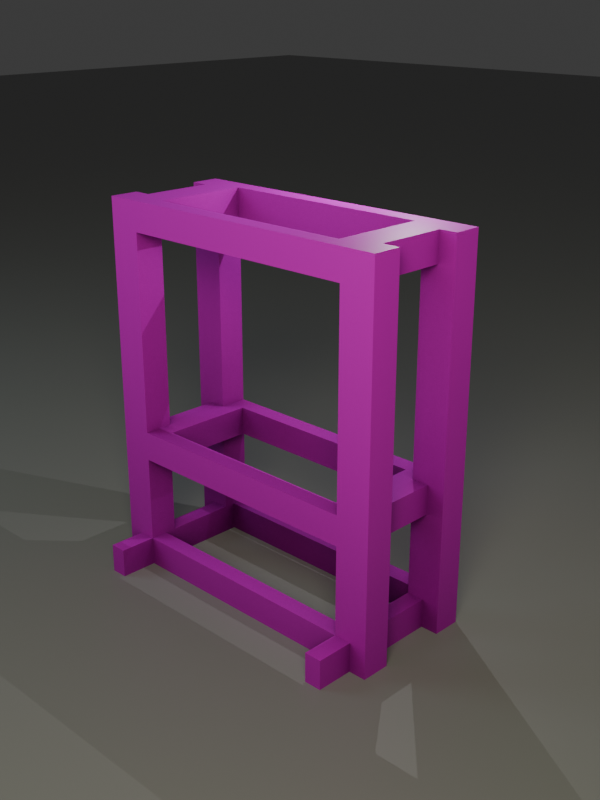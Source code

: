 # Source: material.blend  (saved by Blender 4.3.34; exported with 4.5.12 LTS)
import bpy
from mathutils import Matrix  # noqa: F401  (used for matrix-valued properties, if any)

bpy.ops.wm.read_factory_settings(use_empty=True)
scene = bpy.context.scene
scene.name = 'Scene'

# ---- collections
col_collection = bpy.data.collections.new('Collection'); scene.collection.children.link(col_collection)

# ---- images (referenced by path relative to the original .blend; pixels are not part of the script)
import os
ASSET_DIR = os.environ.get("B2B_ASSET_DIR", "")  # directory of the original .blend (textures are referenced by path, not embedded)
HERE = os.path.dirname(os.path.abspath(__file__))  # packed textures are extracted next to this script under _unpacked/

def load_image(name, relpath, width, height, colorspace="sRGB"):
    """Load a texture the original file referenced (path relative to the .blend, or extracted next to this script)."""
    p = next((c for c in (os.path.join(HERE, relpath), os.path.join(ASSET_DIR, relpath)) if relpath and os.path.exists(c)), "")
    if p:
        img = bpy.data.images.load(p, check_existing=True)
        img.name = name
    else:  # same state as the original file: an image datablock whose file is absent (Cycles renders it pink)
        img = bpy.data.images.new(name, width, height)
        img.source = "FILE"
        img.filepath = "//" + (relpath or name)
    img.colorspace_settings.name = colorspace
    return img
img_wood1_jpg = load_image('wood1.jpg', 'wood1.jpg', 1024, 1024, 'sRGB')

# ---- materials (node trees are filled in below, after node groups)
mat_wood = bpy.data.materials.new('wood')
mat_floor = bpy.data.materials.new('floor')

# ---- material node trees
mat_wood.use_nodes = True; mat_wood.node_tree.nodes.clear()
_N = mat_wood.node_tree.nodes; _L = mat_wood.node_tree.links
n0 = _N.new('ShaderNodeBsdfPrincipled'); n0.name = 'Principled BSDF'; n0.location = (-157, 147)
n1 = _N.new('ShaderNodeOutputMaterial'); n1.name = 'Material Output'; n1.location = (736, 374)
n2 = _N.new('ShaderNodeTexImage'); n2.name = 'Image Texture'; n2.location = (-493, 240)
n2.image = img_wood1_jpg
n3 = _N.new('ShaderNodeAmbientOcclusion'); n3.name = 'Ambient Occlusion'; n3.location = (-82, 474)
n4 = _N.new('ShaderNodeValToRGB'); n4.name = 'Color Ramp'; n4.location = (150, 434)
while len(n4.color_ramp.elements) > 1: n4.color_ramp.elements.remove(n4.color_ramp.elements[-1])
n4.color_ramp.elements[0].position = 0.009091; n4.color_ramp.elements[0].color = (0.0, 0.0, 0.0, 1.0)
_e = n4.color_ramp.elements.new(1.0); _e.color = (1.0, 1.0, 1.0, 1.0)
n5 = _N.new('ShaderNodeMixShader'); n5.name = 'Mix Shader'; n5.location = (480, 224)
_L.new(n2.outputs[0], n0.inputs[0])
_L.new(n3.outputs[1], n4.inputs[0])
_L.new(n0.outputs[0], n5.inputs[2])
_L.new(n5.outputs[0], n1.inputs[0])
_L.new(n4.outputs[0], n5.inputs[0])
n1.is_active_output = True
mat_floor.use_nodes = True; mat_floor.node_tree.nodes.clear()
_N = mat_floor.node_tree.nodes; _L = mat_floor.node_tree.links
n0 = _N.new('ShaderNodeBsdfPrincipled'); n0.name = 'Principled BSDF'; n0.location = (-281, 412)
n0.inputs[0].default_value = (0.3127, 0.3127, 0.3127, 1.0)
n1 = _N.new('ShaderNodeOutputMaterial'); n1.name = 'Material Output'; n1.location = (381, 411)
_L.new(n0.outputs[0], n1.inputs[0])
n1.is_active_output = True

# ---- world
world_world = bpy.data.worlds.new('World'); scene.world = world_world
world_world.use_nodes = True; world_world.node_tree.nodes.clear()
_N = world_world.node_tree.nodes; _L = world_world.node_tree.links
n0 = _N.new('ShaderNodeOutputWorld'); n0.name = 'World Output'; n0.location = (300, 300)
n1 = _N.new('ShaderNodeBackground'); n1.name = 'Background'; n1.location = (10, 300)
n1.inputs[0].default_value = (0.05088, 0.05088, 0.05088, 1.0)
_L.new(n1.outputs[0], n0.inputs[0])
n0.is_active_output = True
world_world.color = (0.05088, 0.05088, 0.05088)
world_world.sun_shadow_jitter_overblur = 0.0

# ---- cameras
cam_camera = bpy.data.cameras.new('Camera')

# ---- lights
light_sun = bpy.data.lights.new('Sun', 'AREA')
light_sun.color = (0.6737, 0.8917, 1.0)
light_sun.size = 0.125
light_sun.size_y = 0.125
light_sun_001 = bpy.data.lights.new('Sun.001', 'AREA')
light_sun_001.color = (1.0, 0.9946, 0.6965)
light_sun_001.energy = 50.0
light_sun_001.size = 0.125
light_sun_001.size_y = 0.125
light_point = bpy.data.lights.new('Point', 'POINT')
light_point.energy = 6.0

# ---- meshes
me_cube_001 = bpy.data.meshes.new('Cube.001')
me_cube_001.from_pydata([(-0.021, 0.035, 0.45), (-0.021, -0.035, 0.45), (0.021, 0.035, 0.45), (0.021, -0.035, 0.45), (-0.021, 0.035, -0.45), (-0.021, -0.035, -0.45), (0.021, 0.035, -0.45), (0.021, -0.035, -0.45)], [], [(0, 1, 3, 2), (2, 3, 7, 6), (6, 7, 5, 4), (4, 5, 1, 0), (2, 6, 4, 0), (7, 3, 1, 5)])
_uv = me_cube_001.uv_layers.new(name='UVMap')
_uv.uv.foreach_set('vector', [0.0007299, 0.194, 0.1038, 0.194, 0.1038, 0.2889, 0.0007299, 0.2889, 0.0007298, 0.795, 0.0007298, 0.6369, 1.325, 0.6369, 1.325, 0.795, 0.1038, 0.194, 0.2068, 0.194, 0.2068, 0.2889, 0.1038, 0.2889, 1.325, 0.4787, 1.325, 0.6369, 0.0007298, 0.6369, 0.0007298, 0.4787, 0.0007299, 0.3838, 1.325, 0.3838, 1.325, 0.4787, 0.0007298, 0.4787, 1.247, 0.4985, -0.07756, 0.4985, -0.07756, 0.4036, 1.247, 0.4036])
me_cube_001.materials.append(mat_wood)
me_cube_001.update()
me_cube_002 = bpy.data.meshes.new('Cube.002')
me_cube_002.from_pydata([(0.305, -0.021, 0.035), (0.305, -0.021, -0.035), (0.305, 0.021, 0.035), (0.305, 0.021, -0.035), (-0.305, -0.021, 0.035), (-0.305, -0.021, -0.035), (-0.305, 0.021, 0.035), (-0.305, 0.021, -0.035)], [], [(0, 1, 3, 2), (2, 3, 7, 6), (6, 7, 5, 4), (4, 5, 1, 0), (2, 6, 4, 0), (7, 3, 1, 5)])
_uv = me_cube_002.uv_layers.new(name='UVMap')
_uv.uv.foreach_set('vector', [0.02656, 0.1639, 0.09768, 0.1639, 0.09768, 0.3066, 0.02656, 0.3066, 0.9558, 0.6556, 0.9558, 0.8143, 0.02656, 0.8143, 0.02656, 0.6556, 0.09768, 0.1639, 0.1688, 0.1639, 0.1688, 0.3066, 0.09768, 0.3066, 0.9558, 0.497, 0.9558, 0.6556, 0.02656, 0.6556, 0.02656, 0.497, 0.02656, 0.4018, 0.9558, 0.4018, 0.9558, 0.497, 0.02656, 0.497, 0.02656, 0.3066, 0.9558, 0.3066, 0.9558, 0.4018, 0.02656, 0.4018])
me_cube_002.materials.append(mat_wood)
me_cube_002.update()
me_cube_003 = bpy.data.meshes.new('Cube.003')
me_cube_003.from_pydata([(0.021, -0.035, 0.45), (0.021, 0.035, 0.45), (-0.021, -0.035, 0.45), (-0.021, 0.035, 0.45), (0.021, -0.035, -0.45), (0.021, 0.035, -0.45), (-0.021, -0.035, -0.45), (-0.021, 0.035, -0.45)], [], [(0, 1, 3, 2), (2, 3, 7, 6), (6, 7, 5, 4), (4, 5, 1, 0), (2, 6, 4, 0), (7, 3, 1, 5)])
_uv = me_cube_003.uv_layers.new(name='UVMap')
_uv.uv.foreach_set('vector', [0.0007299, 0.194, 0.1038, 0.194, 0.1038, 0.2889, 0.0007299, 0.2889, 0.0007298, 0.795, 0.0007298, 0.6369, 1.325, 0.6369, 1.325, 0.795, 0.1038, 0.194, 0.2068, 0.194, 0.2068, 0.2889, 0.1038, 0.2889, 1.325, 0.4787, 1.325, 0.6369, 0.0007298, 0.6369, 0.0007298, 0.4787, 0.0007299, 0.3838, 1.325, 0.3838, 1.325, 0.4787, 0.0007298, 0.4787, 1.325, 0.3838, 0.0007299, 0.3838, 0.0007299, 0.2889, 1.325, 0.2889])
me_cube_003.materials.append(mat_wood)
me_cube_003.update()
me_cube_007 = bpy.data.meshes.new('Cube.007')
me_cube_007.from_pydata([(0.021, -0.035, 0.45), (0.021, 0.035, 0.45), (-0.021, -0.035, 0.45), (-0.021, 0.035, 0.45), (0.021, -0.035, -0.45), (0.021, 0.035, -0.45), (-0.021, -0.035, -0.45), (-0.021, 0.035, -0.45)], [], [(0, 1, 3, 2), (2, 3, 7, 6), (6, 7, 5, 4), (4, 5, 1, 0), (2, 6, 4, 0), (7, 3, 1, 5)])
_uv = me_cube_007.uv_layers.new(name='UVMap')
_uv.uv.foreach_set('vector', [0.03896, 0.3796, 0.142, 0.3796, 0.142, 0.4745, 0.03896, 0.4745, 0.03896, 0.9807, 0.03896, 0.8225, 1.364, 0.8225, 1.364, 0.9807, 0.142, 0.3796, 0.245, 0.3796, 0.245, 0.4745, 0.142, 0.4745, 1.364, 0.6643, 1.364, 0.8225, 0.03896, 0.8225, 0.03896, 0.6643, 0.03896, 0.5694, 1.364, 0.5694, 1.364, 0.6643, 0.03896, 0.6643, 1.364, 0.5694, 0.03896, 0.5694, 0.03896, 0.4745, 1.364, 0.4745])
me_cube_007.materials.append(mat_wood)
me_cube_007.update()
me_cube_008 = bpy.data.meshes.new('Cube.008')
me_cube_008.from_pydata([(0.021, -0.035, 0.45), (0.021, 0.035, 0.45), (-0.021, -0.035, 0.45), (-0.021, 0.035, 0.45), (0.021, -0.035, -0.45), (0.021, 0.035, -0.45), (-0.021, -0.035, -0.45), (-0.021, 0.035, -0.45)], [], [(0, 1, 3, 2), (2, 3, 7, 6), (6, 7, 5, 4), (4, 5, 1, 0), (2, 6, 4, 0), (7, 3, 1, 5)])
_uv = me_cube_008.uv_layers.new(name='UVMap')
_uv.uv.foreach_set('vector', [0.0007299, 0.194, 0.1038, 0.194, 0.1038, 0.2889, 0.0007299, 0.2889, 0.0007298, 0.795, 0.0007298, 0.6369, 1.325, 0.6369, 1.325, 0.795, 0.1038, 0.194, 0.2068, 0.194, 0.2068, 0.2889, 0.1038, 0.2889, 1.325, 0.4787, 1.325, 0.6369, 0.0007298, 0.6369, 0.0007298, 0.4787, 0.0007299, 0.3838, 1.325, 0.3838, 1.325, 0.4787, 0.0007298, 0.4787, 1.325, 0.3838, 0.0007299, 0.3838, 0.0007299, 0.2889, 1.325, 0.2889])
me_cube_008.materials.append(mat_wood)
me_cube_008.update()
me_cube_019 = bpy.data.meshes.new('Cube.019')
me_cube_019.from_pydata([(0.347, -0.021, 0.035), (0.347, -0.021, -0.035), (0.347, 0.021, 0.035), (0.347, 0.021, -0.035), (-0.347, -0.021, 0.035), (-0.347, -0.021, -0.035), (-0.347, 0.021, 0.035), (-0.347, 0.021, -0.035)], [], [(0, 1, 3, 2), (2, 3, 7, 6), (6, 7, 5, 4), (4, 5, 1, 0), (2, 6, 4, 0), (7, 3, 1, 5)])
_uv = me_cube_019.uv_layers.new(name='UVMap')
_uv.uv.foreach_set('vector', [0.04133, 0.2424, 0.1405, 0.2424, 0.1405, 0.3334, 0.04133, 0.3334, 0.01497, 0.7831, 0.01497, 0.6416, 0.9971, 0.6416, 0.9971, 0.7831, 0.1405, 0.2424, 0.2396, 0.2424, 0.2396, 0.3334, 0.1405, 0.3334, 0.9825, 0.6039, 0.9825, 0.7453, 0.0004082, 0.7453, 0.0004082, 0.6039, 0.01497, 0.4152, 0.9971, 0.4152, 0.9971, 0.5001, 0.01497, 0.5001, 0.04133, 0.3334, 0.9971, 0.3303, 0.9971, 0.4152, 0.01497, 0.4152])
me_cube_019.materials.append(mat_wood)
me_cube_019.update()
me_cube_020 = bpy.data.meshes.new('Cube.020')
me_cube_020.from_pydata([(0.021, 0.113, 0.035), (0.021, 0.113, -0.035), (-0.021, 0.113, 0.035), (-0.021, 0.113, -0.035), (0.021, -0.113, 0.035), (0.021, -0.113, -0.035), (-0.021, -0.113, 0.035), (-0.021, -0.113, -0.035)], [], [(0, 1, 3, 2), (2, 3, 7, 6), (6, 7, 5, 4), (4, 5, 1, 0), (2, 6, 4, 0), (7, 3, 1, 5)])
_uv = me_cube_020.uv_layers.new(name='UVMap')
_uv.uv.foreach_set('vector', [0.4466, 0.2871, 0.526, 0.2871, 0.526, 0.4192, 0.4466, 0.4192, 0.1903, 0.8451, 0.1903, 0.6982, 0.5745, 0.6982, 0.5745, 0.8451, 0.1903, 0.1549, 0.2697, 0.1549, 0.2697, 0.2871, 0.1903, 0.2871, 0.3906, 0.6468, 0.3906, 0.7937, 0.006464, 0.7937, 0.006464, 0.6468, 0.4466, 0.5513, 0.1903, 0.5513, 0.1903, 0.4192, 0.4466, 0.4192, 0.1903, 0.2871, 0.4466, 0.2871, 0.4466, 0.4192, 0.1903, 0.4192])
me_cube_020.materials.append(mat_wood)
me_cube_020.update()
me_cube_021 = bpy.data.meshes.new('Cube.021')
me_cube_021.from_pydata([(0.347, -0.021, 0.035), (0.347, -0.021, -0.035), (0.347, 0.021, 0.035), (0.347, 0.021, -0.035), (-0.347, -0.021, 0.035), (-0.347, -0.021, -0.035), (-0.347, 0.021, 0.035), (-0.347, 0.021, -0.035)], [], [(0, 1, 3, 2), (2, 3, 7, 6), (6, 7, 5, 4), (4, 5, 1, 0), (2, 6, 4, 0), (7, 3, 1, 5)])
_uv = me_cube_021.uv_layers.new(name='UVMap')
_uv.uv.foreach_set('vector', [0.04133, 0.2424, 0.1405, 0.2424, 0.1405, 0.3334, 0.04133, 0.3334, 0.01497, 0.7831, 0.01497, 0.6416, 0.9971, 0.6416, 0.9971, 0.7831, 0.1405, 0.2424, 0.2396, 0.2424, 0.2396, 0.3334, 0.1405, 0.3334, 0.9971, 0.5001, 0.9971, 0.6416, 0.01497, 0.6416, 0.01497, 0.5001, 0.01497, 0.4152, 0.9971, 0.4152, 0.9971, 0.5001, 0.01497, 0.5001, 0.04133, 0.3334, 0.9971, 0.3303, 0.9971, 0.4152, 0.01497, 0.4152])
me_cube_021.materials.append(mat_wood)
me_cube_021.update()
me_cube_022 = bpy.data.meshes.new('Cube.022')
me_cube_022.from_pydata([(0.021, 0.113, 0.035), (0.021, 0.113, -0.035), (-0.021, 0.113, 0.035), (-0.021, 0.113, -0.035), (0.021, -0.113, 0.035), (0.021, -0.113, -0.035), (-0.021, -0.113, 0.035), (-0.021, -0.113, -0.035)], [], [(0, 1, 3, 2), (2, 3, 7, 6), (6, 7, 5, 4), (4, 5, 1, 0), (2, 6, 4, 0), (7, 3, 1, 5)])
_uv = me_cube_022.uv_layers.new(name='UVMap')
_uv.uv.foreach_set('vector', [0.4466, 0.2871, 0.526, 0.2871, 0.526, 0.4192, 0.4466, 0.4192, 0.1903, 0.8451, 0.1903, 0.6982, 0.5745, 0.6982, 0.5745, 0.8451, 0.1903, 0.1549, 0.2697, 0.1549, 0.2697, 0.2871, 0.1903, 0.2871, 0.5745, 0.5513, 0.5745, 0.6982, 0.1903, 0.6982, 0.1903, 0.5513, 0.4466, 0.5513, 0.1903, 0.5513, 0.1903, 0.4192, 0.4466, 0.4192, 0.1903, 0.2871, 0.4466, 0.2871, 0.4466, 0.4192, 0.1903, 0.4192])
me_cube_022.materials.append(mat_wood)
me_cube_022.update()
me_cube_025 = bpy.data.meshes.new('Cube.025')
me_cube_025.from_pydata([(0.021, -0.035, 0.105), (0.021, 0.035, 0.105), (-0.021, -0.035, 0.105), (-0.021, 0.035, 0.105), (0.021, -0.035, -0.105), (0.021, 0.035, -0.105), (-0.021, -0.035, -0.105), (-0.021, 0.035, -0.105)], [], [(0, 1, 3, 2), (2, 3, 7, 6), (6, 7, 5, 4), (4, 5, 1, 0), (2, 6, 4, 0), (7, 3, 1, 5)])
_uv = me_cube_025.uv_layers.new(name='UVMap')
_uv.uv.foreach_set('vector', [0.4953, 0.2258, 0.6016, 0.2258, 0.6016, 0.3214, 0.4953, 0.3214, 0.4953, 0.8312, 0.4953, 0.6719, 0.8142, 0.6719, 0.8142, 0.8312, 0.6016, 0.2258, 0.7079, 0.2258, 0.7079, 0.3214, 0.6016, 0.3214, 0.8142, 0.5126, 0.8142, 0.6719, 0.4953, 0.6719, 0.4953, 0.5126, 0.4953, 0.417, 0.8142, 0.417, 0.8142, 0.5126, 0.4953, 0.5126, 0.8142, 0.417, 0.4953, 0.417, 0.4953, 0.3214, 0.8142, 0.3214])
me_cube_025.materials.append(mat_wood)
me_cube_025.update()
me_cube_031 = bpy.data.meshes.new('Cube.031')
me_cube_031.from_pydata([(0.021, 0.179, 0.035), (0.021, 0.179, -0.035), (-0.021, 0.179, 0.035), (-0.021, 0.179, -0.035), (0.021, -0.179, 0.035), (0.021, -0.179, -0.035), (-0.021, -0.179, 0.035), (-0.021, -0.179, -0.035)], [], [(0, 1, 3, 2), (2, 3, 7, 6), (6, 7, 5, 4), (4, 5, 1, 0), (2, 6, 4, 0), (7, 3, 1, 5)])
_uv = me_cube_031.uv_layers.new(name='UVMap')
_uv.uv.foreach_set('vector', [0.4109, 0.3009, 0.5158, 0.3009, 0.5158, 0.3952, 0.4109, 0.3952, 0.6786, 0.5943, 0.6786, 0.6991, -0.1252, 0.6991, -0.1252, 0.5943, 0.5158, 0.3009, 0.6206, 0.3009, 0.6206, 0.3952, 0.5158, 0.3952, 0.6786, 0.4895, 0.6786, 0.5943, -0.1252, 0.5943, -0.1252, 0.4895, 0.4109, 0.4895, -0.1252, 0.4895, -0.1252, 0.3952, 0.4109, 0.3952, -0.1252, 0.3009, 0.4109, 0.3009, 0.4109, 0.3952, -0.1252, 0.3952])
me_cube_031.materials.append(mat_wood)
me_cube_031.update()
me_cube_034 = bpy.data.meshes.new('Cube.034')
me_cube_034.from_pydata([(0.347, -0.021, 0.035), (0.347, -0.021, -0.035), (0.347, 0.021, 0.035), (0.347, 0.021, -0.035), (-0.347, -0.021, 0.035), (-0.347, -0.021, -0.035), (-0.347, 0.021, 0.035), (-0.347, 0.021, -0.035)], [], [(0, 1, 3, 2), (2, 3, 7, 6), (6, 7, 5, 4), (4, 5, 1, 0), (2, 6, 4, 0), (7, 3, 1, 5)])
_uv = me_cube_034.uv_layers.new(name='UVMap')
_uv.uv.foreach_set('vector', [0.04133, 0.2424, 0.1405, 0.2424, 0.1405, 0.3334, 0.04133, 0.3334, 0.01497, 0.7831, 0.01497, 0.6416, 0.9971, 0.6416, 0.9971, 0.7831, 0.1405, 0.2424, 0.2396, 0.2424, 0.2396, 0.3334, 0.1405, 0.3334, 1.026, 0.02246, 1.026, 0.164, 0.0441, 0.164, 0.0441, 0.02246, 0.01497, 0.4152, 0.9971, 0.4152, 0.9971, 0.5001, 0.01497, 0.5001, 0.04133, 0.3334, 0.9971, 0.3303, 0.9971, 0.4152, 0.01497, 0.4152])
me_cube_034.materials.append(mat_wood)
me_cube_034.update()
me_cube_004 = bpy.data.meshes.new('Cube.004')
me_cube_004.from_pydata([(0.021, 0.179, 0.035), (0.021, 0.179, -0.035), (-0.021, 0.179, 0.035), (-0.021, 0.179, -0.035), (0.021, -0.179, 0.035), (0.021, -0.179, -0.035), (-0.021, -0.179, 0.035), (-0.021, -0.179, -0.035)], [], [(0, 1, 3, 2), (2, 3, 7, 6), (6, 7, 5, 4), (4, 5, 1, 0), (2, 6, 4, 0), (7, 3, 1, 5)])
_uv = me_cube_004.uv_layers.new(name='UVMap')
_uv.uv.foreach_set('vector', [0.4109, 0.3009, 0.5158, 0.3009, 0.5158, 0.3952, 0.4109, 0.3952, 0.6786, 0.5943, 0.6786, 0.6991, -0.1252, 0.6991, -0.1252, 0.5943, 0.5158, 0.3009, 0.6206, 0.3009, 0.6206, 0.3952, 0.5158, 0.3952, 0.9954, 0.585, 0.9954, 0.6898, 0.1916, 0.6898, 0.1916, 0.585, 0.4109, 0.4895, -0.1252, 0.4895, -0.1252, 0.3952, 0.4109, 0.3952, -0.1252, 0.3009, 0.4109, 0.3009, 0.4109, 0.3952, -0.1252, 0.3952])
me_cube_004.materials.append(mat_wood)
me_cube_004.update()
me_cube_009 = bpy.data.meshes.new('Cube.009')
me_cube_009.from_pydata([(0.021, -0.035, 0.105), (0.021, 0.035, 0.105), (-0.021, -0.035, 0.105), (-0.021, 0.035, 0.105), (0.021, -0.035, -0.105), (0.021, 0.035, -0.105), (-0.021, -0.035, -0.105), (-0.021, 0.035, -0.105)], [], [(0, 1, 3, 2), (2, 3, 7, 6), (6, 7, 5, 4), (4, 5, 1, 0), (2, 6, 4, 0), (7, 3, 1, 5)])
_uv = me_cube_009.uv_layers.new(name='UVMap')
_uv.uv.foreach_set('vector', [0.3406, 0.09201, 0.4469, 0.09201, 0.4469, 0.1876, 0.3406, 0.1876, 0.3406, 0.6975, 0.3406, 0.5381, 0.6594, 0.5381, 0.6594, 0.6975, 0.4469, 0.09201, 0.5531, 0.09201, 0.5531, 0.1876, 0.4469, 0.1876, 0.6594, 0.3788, 0.6594, 0.5381, 0.3406, 0.5381, 0.3406, 0.3788, 0.3406, 0.2832, 0.6594, 0.2832, 0.6594, 0.3788, 0.3406, 0.3788, 0.6594, 0.2832, 0.3406, 0.2832, 0.3406, 0.1876, 0.6594, 0.1876])
me_cube_009.materials.append(mat_wood)
me_cube_009.update()
me_cube_011 = bpy.data.meshes.new('Cube.011')
me_cube_011.from_pydata([(0.021, -0.035, 0.105), (0.021, 0.035, 0.105), (-0.021, -0.035, 0.105), (-0.021, 0.035, 0.105), (0.021, -0.035, -0.105), (0.021, 0.035, -0.105), (-0.021, -0.035, -0.105), (-0.021, 0.035, -0.105)], [], [(0, 1, 3, 2), (2, 3, 7, 6), (6, 7, 5, 4), (4, 5, 1, 0), (2, 6, 4, 0), (7, 3, 1, 5)])
_uv = me_cube_011.uv_layers.new(name='UVMap')
_uv.uv.foreach_set('vector', [0.08571, 0.3377, 0.192, 0.3377, 0.192, 0.4333, 0.08571, 0.4333, 0.08571, 0.9431, 0.08571, 0.7838, 0.4045, 0.7838, 0.4045, 0.9431, 0.192, 0.3377, 0.2983, 0.3377, 0.2983, 0.4333, 0.192, 0.4333, 0.4045, 0.6245, 0.4045, 0.7838, 0.08571, 0.7838, 0.08571, 0.6245, 0.08571, 0.5289, 0.4045, 0.5289, 0.4045, 0.6245, 0.08571, 0.6245, 0.4045, 0.5289, 0.08571, 0.5289, 0.08571, 0.4333, 0.4045, 0.4333])
me_cube_011.materials.append(mat_wood)
me_cube_011.update()
me_cube_014 = bpy.data.meshes.new('Cube.014')
me_cube_014.from_pydata([(0.021, -0.035, 0.105), (0.021, 0.035, 0.105), (-0.021, -0.035, 0.105), (-0.021, 0.035, 0.105), (0.021, -0.035, -0.105), (0.021, 0.035, -0.105), (-0.021, -0.035, -0.105), (-0.021, 0.035, -0.105)], [], [(0, 1, 3, 2), (2, 3, 7, 6), (6, 7, 5, 4), (4, 5, 1, 0), (2, 6, 4, 0), (7, 3, 1, 5)])
_uv = me_cube_014.uv_layers.new(name='UVMap')
_uv.uv.foreach_set('vector', [0.3406, 0.09201, 0.4469, 0.09201, 0.4469, 0.1876, 0.3406, 0.1876, 0.3406, 0.6975, 0.3406, 0.5381, 0.6594, 0.5381, 0.6594, 0.6975, 0.4469, 0.09201, 0.5531, 0.09201, 0.5531, 0.1876, 0.4469, 0.1876, 0.6594, 0.3788, 0.6594, 0.5381, 0.3406, 0.5381, 0.3406, 0.3788, 0.3406, 0.2832, 0.6594, 0.2832, 0.6594, 0.3788, 0.3406, 0.3788, 0.6594, 0.2832, 0.3406, 0.2832, 0.3406, 0.1876, 0.6594, 0.1876])
me_cube_014.materials.append(mat_wood)
me_cube_014.update()
me_cube_027 = bpy.data.meshes.new('Cube.027')
me_cube_027.from_pydata([(0.021, -0.035, 0.24), (0.021, 0.035, 0.24), (-0.021, -0.035, 0.24), (-0.021, 0.035, 0.24), (0.021, -0.035, -0.24), (0.021, 0.035, -0.24), (-0.021, -0.035, -0.24), (-0.021, 0.035, -0.24)], [], [(0, 1, 3, 2), (2, 3, 7, 6), (6, 7, 5, 4), (4, 5, 1, 0), (2, 6, 4, 0), (7, 3, 1, 5)])
_uv = me_cube_027.uv_layers.new(name='UVMap')
_uv.uv.foreach_set('vector', [0.01781, 0.2229, 0.1151, 0.2229, 0.1151, 0.3104, 0.01781, 0.3104, 0.01781, 0.7771, 0.01781, 0.6312, 0.6848, 0.6312, 0.6848, 0.7771, 0.1151, 0.2229, 0.2124, 0.2229, 0.2124, 0.3104, 0.1151, 0.3104, 0.6848, 0.4854, 0.6848, 0.6312, 0.01781, 0.6312, 0.01781, 0.4854, 0.01781, 0.3979, 0.6848, 0.3979, 0.6848, 0.4854, 0.01781, 0.4854, 0.6848, 0.3979, 0.01781, 0.3979, 0.01781, 0.3104, 0.6848, 0.3104])
me_cube_027.materials.append(mat_wood)
me_cube_027.update()
me_cube_028 = bpy.data.meshes.new('Cube.028')
me_cube_028.from_pydata([(0.021, -0.035, 0.24), (0.021, 0.035, 0.24), (-0.021, -0.035, 0.24), (-0.021, 0.035, 0.24), (0.021, -0.035, -0.24), (0.021, 0.035, -0.24), (-0.021, -0.035, -0.24), (-0.021, 0.035, -0.24)], [], [(0, 1, 3, 2), (2, 3, 7, 6), (6, 7, 5, 4), (4, 5, 1, 0), (2, 6, 4, 0), (7, 3, 1, 5)])
_uv = me_cube_028.uv_layers.new(name='UVMap')
_uv.uv.foreach_set('vector', [0.01781, 0.2229, 0.1151, 0.2229, 0.1151, 0.3104, 0.01781, 0.3104, 0.01781, 0.7771, 0.01781, 0.6312, 0.6848, 0.6312, 0.6848, 0.7771, 0.1151, 0.2229, 0.2124, 0.2229, 0.2124, 0.3104, 0.1151, 0.3104, 0.6848, 0.4854, 0.6848, 0.6312, 0.01781, 0.6312, 0.01781, 0.4854, 0.01781, 0.3979, 0.6848, 0.3979, 0.6848, 0.4854, 0.01781, 0.4854, 0.6848, 0.3979, 0.01781, 0.3979, 0.01781, 0.3104, 0.6848, 0.3104])
me_cube_028.materials.append(mat_wood)
me_cube_028.update()
me_cube_029 = bpy.data.meshes.new('Cube.029')
me_cube_029.from_pydata([(0.021, -0.035, 0.24), (0.021, 0.035, 0.24), (-0.021, -0.035, 0.24), (-0.021, 0.035, 0.24), (0.021, -0.035, -0.24), (0.021, 0.035, -0.24), (-0.021, -0.035, -0.24), (-0.021, 0.035, -0.24)], [], [(0, 1, 3, 2), (2, 3, 7, 6), (6, 7, 5, 4), (4, 5, 1, 0), (2, 6, 4, 0), (7, 3, 1, 5)])
_uv = me_cube_029.uv_layers.new(name='UVMap')
_uv.uv.foreach_set('vector', [0.3182, 0.2229, 0.4155, 0.2229, 0.4155, 0.3104, 0.3182, 0.3104, 0.3182, 0.7771, 0.3182, 0.6312, 0.9852, 0.6312, 0.9852, 0.7771, 0.4155, 0.2229, 0.5128, 0.2229, 0.5128, 0.3104, 0.4155, 0.3104, 0.9852, 0.4854, 0.9852, 0.6312, 0.3182, 0.6312, 0.3182, 0.4854, 0.3182, 0.3979, 0.9852, 0.3979, 0.9852, 0.4854, 0.3182, 0.4854, 0.9852, 0.3979, 0.3182, 0.3979, 0.3182, 0.3104, 0.9852, 0.3104])
me_cube_029.materials.append(mat_wood)
me_cube_029.update()
me_cube_030 = bpy.data.meshes.new('Cube.030')
me_cube_030.from_pydata([(0.021, -0.035, 0.24), (0.021, 0.035, 0.24), (-0.021, -0.035, 0.24), (-0.021, 0.035, 0.24), (0.021, -0.035, -0.24), (0.021, 0.035, -0.24), (-0.021, -0.035, -0.24), (-0.021, 0.035, -0.24)], [], [(0, 1, 3, 2), (2, 3, 7, 6), (6, 7, 5, 4), (4, 5, 1, 0), (2, 6, 4, 0), (7, 3, 1, 5)])
_uv = me_cube_030.uv_layers.new(name='UVMap')
_uv.uv.foreach_set('vector', [0.01781, 0.2229, 0.1151, 0.2229, 0.1151, 0.3104, 0.01781, 0.3104, 0.01781, 0.7771, 0.01781, 0.6312, 0.6848, 0.6312, 0.6848, 0.7771, 0.1151, 0.2229, 0.2124, 0.2229, 0.2124, 0.3104, 0.1151, 0.3104, 0.6848, 0.4854, 0.6848, 0.6312, 0.01781, 0.6312, 0.01781, 0.4854, 0.01781, 0.3979, 0.6848, 0.3979, 0.6848, 0.4854, 0.01781, 0.4854, 0.6848, 0.3979, 0.01781, 0.3979, 0.01781, 0.3104, 0.6848, 0.3104])
me_cube_030.materials.append(mat_wood)
me_cube_030.update()
me_cube_032 = bpy.data.meshes.new('Cube.032')
me_cube_032.from_pydata([(0.021, 0.113, 0.035), (0.021, 0.113, -0.035), (-0.021, 0.113, 0.035), (-0.021, 0.113, -0.035), (0.021, -0.113, 0.035), (0.021, -0.113, -0.035), (-0.021, -0.113, 0.035), (-0.021, -0.113, -0.035)], [], [(0, 1, 3, 2), (2, 3, 7, 6), (6, 7, 5, 4), (4, 5, 1, 0), (2, 6, 4, 0), (7, 3, 1, 5)])
_uv = me_cube_032.uv_layers.new(name='UVMap')
_uv.uv.foreach_set('vector', [0.4466, 0.2871, 0.526, 0.2871, 0.526, 0.4192, 0.4466, 0.4192, 0.1903, 0.8451, 0.1903, 0.6982, 0.5745, 0.6982, 0.5745, 0.8451, 0.1903, 0.1549, 0.2697, 0.1549, 0.2697, 0.2871, 0.1903, 0.2871, 0.5745, 0.5513, 0.5745, 0.6982, 0.1903, 0.6982, 0.1903, 0.5513, 0.4466, 0.5513, 0.1903, 0.5513, 0.1903, 0.4192, 0.4466, 0.4192, 0.1903, 0.2871, 0.4466, 0.2871, 0.4466, 0.4192, 0.1903, 0.4192])
me_cube_032.materials.append(mat_wood)
me_cube_032.update()
me_cube_033 = bpy.data.meshes.new('Cube.033')
me_cube_033.from_pydata([(0.021, 0.113, 0.035), (0.021, 0.113, -0.035), (-0.021, 0.113, 0.035), (-0.021, 0.113, -0.035), (0.021, -0.113, 0.035), (0.021, -0.113, -0.035), (-0.021, -0.113, 0.035), (-0.021, -0.113, -0.035)], [], [(0, 1, 3, 2), (2, 3, 7, 6), (6, 7, 5, 4), (4, 5, 1, 0), (2, 6, 4, 0), (7, 3, 1, 5)])
_uv = me_cube_033.uv_layers.new(name='UVMap')
_uv.uv.foreach_set('vector', [0.4466, 0.2871, 0.526, 0.2871, 0.526, 0.4192, 0.4466, 0.4192, 0.1903, 0.8451, 0.1903, 0.6982, 0.5745, 0.6982, 0.5745, 0.8451, 0.1903, 0.1549, 0.2697, 0.1549, 0.2697, 0.2871, 0.1903, 0.2871, 0.5745, 0.5513, 0.5745, 0.6982, 0.1903, 0.6982, 0.1903, 0.5513, 0.4466, 0.5513, 0.1903, 0.5513, 0.1903, 0.4192, 0.4466, 0.4192, 0.1903, 0.2871, 0.4466, 0.2871, 0.4466, 0.4192, 0.1903, 0.4192])
me_cube_033.materials.append(mat_wood)
me_cube_033.update()
me_cube_035 = bpy.data.meshes.new('Cube.035')
me_cube_035.from_pydata([(0.347, -0.021, 0.035), (0.347, -0.021, -0.035), (0.347, 0.021, 0.035), (0.347, 0.021, -0.035), (-0.347, -0.021, 0.035), (-0.347, -0.021, -0.035), (-0.347, 0.021, 0.035), (-0.347, 0.021, -0.035)], [], [(0, 1, 3, 2), (2, 3, 7, 6), (6, 7, 5, 4), (4, 5, 1, 0), (2, 6, 4, 0), (7, 3, 1, 5)])
_uv = me_cube_035.uv_layers.new(name='UVMap')
_uv.uv.foreach_set('vector', [0.04133, 0.2424, 0.1405, 0.2424, 0.1405, 0.3334, 0.04133, 0.3334, 0.01497, 0.7831, 0.01497, 0.6416, 0.9971, 0.6416, 0.9971, 0.7831, 0.1405, 0.2424, 0.2396, 0.2424, 0.2396, 0.3334, 0.1405, 0.3334, 0.01133, 0.9473, 0.01133, 0.8058, 0.9934, 0.8058, 0.9934, 0.9473, 0.01497, 0.4152, 0.9971, 0.4152, 0.9971, 0.5001, 0.01497, 0.5001, 0.04133, 0.3334, 0.9971, 0.3303, 0.9971, 0.4152, 0.01497, 0.4152])
me_cube_035.materials.append(mat_wood)
me_cube_035.update()
me_cube_036 = bpy.data.meshes.new('Cube.036')
me_cube_036.from_pydata([(0.021, 0.113, 0.035), (0.021, 0.113, -0.035), (-0.021, 0.113, 0.035), (-0.021, 0.113, -0.035), (0.021, -0.113, 0.035), (0.021, -0.113, -0.035), (-0.021, -0.113, 0.035), (-0.021, -0.113, -0.035)], [], [(0, 1, 3, 2), (2, 3, 7, 6), (6, 7, 5, 4), (4, 5, 1, 0), (2, 6, 4, 0), (7, 3, 1, 5)])
_uv = me_cube_036.uv_layers.new(name='UVMap')
_uv.uv.foreach_set('vector', [0.4466, 0.2871, 0.526, 0.2871, 0.526, 0.4192, 0.4466, 0.4192, 0.1903, 0.8451, 0.1903, 0.6982, 0.5745, 0.6982, 0.5745, 0.8451, 0.1903, 0.1549, 0.2697, 0.1549, 0.2697, 0.2871, 0.1903, 0.2871, 0.5745, 0.5513, 0.5745, 0.6982, 0.1903, 0.6982, 0.1903, 0.5513, 0.4466, 0.5513, 0.1903, 0.5513, 0.1903, 0.4192, 0.4466, 0.4192, 0.1903, 0.2871, 0.4466, 0.2871, 0.4466, 0.4192, 0.1903, 0.4192])
me_cube_036.materials.append(mat_wood)
me_cube_036.update()
me_cube_037 = bpy.data.meshes.new('Cube.037')
me_cube_037.from_pydata([(0.347, -0.021, 0.035), (0.347, -0.021, -0.035), (0.347, 0.021, 0.035), (0.347, 0.021, -0.035), (-0.347, -0.021, 0.035), (-0.347, -0.021, -0.035), (-0.347, 0.021, 0.035), (-0.347, 0.021, -0.035)], [], [(0, 1, 3, 2), (2, 3, 7, 6), (6, 7, 5, 4), (4, 5, 1, 0), (2, 6, 4, 0), (7, 3, 1, 5)])
_uv = me_cube_037.uv_layers.new(name='UVMap')
_uv.uv.foreach_set('vector', [0.04133, 0.2424, 0.1405, 0.2424, 0.1405, 0.3334, 0.04133, 0.3334, 0.01497, 0.7831, 0.01497, 0.6416, 0.9971, 0.6416, 0.9971, 0.7831, 0.1405, 0.2424, 0.2396, 0.2424, 0.2396, 0.3334, 0.1405, 0.3334, 0.9971, 0.5001, 0.9971, 0.6416, 0.01497, 0.6416, 0.01497, 0.5001, 0.01497, 0.4152, 0.9971, 0.4152, 0.9971, 0.5001, 0.01497, 0.5001, 0.04133, 0.3334, 0.9971, 0.3303, 0.9971, 0.4152, 0.01497, 0.4152])
me_cube_037.materials.append(mat_wood)
me_cube_037.update()
me_cube_038 = bpy.data.meshes.new('Cube.038')
me_cube_038.from_pydata([(0.021, 0.113, 0.035), (0.021, 0.113, -0.035), (-0.021, 0.113, 0.035), (-0.021, 0.113, -0.035), (0.021, -0.113, 0.035), (0.021, -0.113, -0.035), (-0.021, -0.113, 0.035), (-0.021, -0.113, -0.035)], [], [(0, 1, 3, 2), (2, 3, 7, 6), (6, 7, 5, 4), (4, 5, 1, 0), (2, 6, 4, 0), (7, 3, 1, 5)])
_uv = me_cube_038.uv_layers.new(name='UVMap')
_uv.uv.foreach_set('vector', [0.4466, 0.2871, 0.526, 0.2871, 0.526, 0.4192, 0.4466, 0.4192, 0.1903, 0.8451, 0.1903, 0.6982, 0.5745, 0.6982, 0.5745, 0.8451, 0.1903, 0.1549, 0.2697, 0.1549, 0.2697, 0.2871, 0.1903, 0.2871, 0.5745, 0.5513, 0.5745, 0.6982, 0.1903, 0.6982, 0.1903, 0.5513, 0.4466, 0.5513, 0.1903, 0.5513, 0.1903, 0.4192, 0.4466, 0.4192, 0.1903, 0.2871, 0.4466, 0.2871, 0.4466, 0.4192, 0.1903, 0.4192])
me_cube_038.materials.append(mat_wood)
me_cube_038.update()
me_cube_039 = bpy.data.meshes.new('Cube.039')
me_cube_039.from_pydata([(0.021, 0.113, 0.035), (0.021, 0.113, -0.035), (-0.021, 0.113, 0.035), (-0.021, 0.113, -0.035), (0.021, -0.113, 0.035), (0.021, -0.113, -0.035), (-0.021, -0.113, 0.035), (-0.021, -0.113, -0.035)], [], [(0, 1, 3, 2), (2, 3, 7, 6), (6, 7, 5, 4), (4, 5, 1, 0), (2, 6, 4, 0), (7, 3, 1, 5)])
_uv = me_cube_039.uv_layers.new(name='UVMap')
_uv.uv.foreach_set('vector', [0.4466, 0.2871, 0.526, 0.2871, 0.526, 0.4192, 0.4466, 0.4192, 0.1903, 0.8451, 0.1903, 0.6982, 0.5745, 0.6982, 0.5745, 0.8451, 0.1903, 0.1549, 0.2697, 0.1549, 0.2697, 0.2871, 0.1903, 0.2871, 0.5745, 0.5513, 0.5745, 0.6982, 0.1903, 0.6982, 0.1903, 0.5513, 0.4466, 0.5513, 0.1903, 0.5513, 0.1903, 0.4192, 0.4466, 0.4192, 0.1903, 0.2871, 0.4466, 0.2871, 0.4466, 0.4192, 0.1903, 0.4192])
me_cube_039.materials.append(mat_wood)
me_cube_039.update()
me_cube_040 = bpy.data.meshes.new('Cube.040')
me_cube_040.from_pydata([(0.021, 0.113, 0.035), (0.021, 0.113, -0.035), (-0.021, 0.113, 0.035), (-0.021, 0.113, -0.035), (0.021, -0.113, 0.035), (0.021, -0.113, -0.035), (-0.021, -0.113, 0.035), (-0.021, -0.113, -0.035)], [], [(0, 1, 3, 2), (2, 3, 7, 6), (6, 7, 5, 4), (4, 5, 1, 0), (2, 6, 4, 0), (7, 3, 1, 5)])
_uv = me_cube_040.uv_layers.new(name='UVMap')
_uv.uv.foreach_set('vector', [0.4466, 0.2871, 0.526, 0.2871, 0.526, 0.4192, 0.4466, 0.4192, 0.1903, 0.8451, 0.1903, 0.6982, 0.5745, 0.6982, 0.5745, 0.8451, 0.1903, 0.1549, 0.2697, 0.1549, 0.2697, 0.2871, 0.1903, 0.2871, 0.5745, 0.5513, 0.5745, 0.6982, 0.1903, 0.6982, 0.1903, 0.5513, 0.4466, 0.5513, 0.1903, 0.5513, 0.1903, 0.4192, 0.4466, 0.4192, 0.1903, 0.2871, 0.4466, 0.2871, 0.4466, 0.4192, 0.1903, 0.4192])
me_cube_040.materials.append(mat_wood)
me_cube_040.update()
me_plane = bpy.data.meshes.new('Plane')
me_plane.from_pydata([(-1.0, -1.0, 0.0), (1.0, -1.0, 0.0), (-1.0, 1.0, 0.0), (1.0, 1.0, 0.0)], [], [(0, 1, 3, 2)])
_uv = me_plane.uv_layers.new(name='UVMap')
_uv.uv.foreach_set('vector', [0.0, 0.0, 1.0, 0.0, 1.0, 1.0, 0.0, 1.0])
me_plane.materials.append(mat_floor)
me_plane.update()

# ---- objects
ob_cube = bpy.data.objects.new('Cube', me_cube_001)
ob_cube_001 = bpy.data.objects.new('Cube.001', me_cube_002)
ob_cube_002 = bpy.data.objects.new('Cube.002', me_cube_003)
ob_cube_006 = bpy.data.objects.new('Cube.006', me_cube_007)
ob_cube_007 = bpy.data.objects.new('Cube.007', me_cube_008)
ob_cube_014 = bpy.data.objects.new('Cube.014', me_cube_019)
ob_cube_015 = bpy.data.objects.new('Cube.015', me_cube_020)
ob_cube_016 = bpy.data.objects.new('Cube.016', me_cube_021)
ob_cube_017 = bpy.data.objects.new('Cube.017', me_cube_022)
ob_cube_019 = bpy.data.objects.new('Cube.019', me_cube_025)
ob_cube_020 = bpy.data.objects.new('Cube.020', me_cube_031)
ob_cube_003 = bpy.data.objects.new('Cube.003', me_cube_034)
ob_cube_021 = bpy.data.objects.new('Cube.021', me_cube_004)
ob_cube_004 = bpy.data.objects.new('Cube.004', me_cube_009)
ob_cube_005 = bpy.data.objects.new('Cube.005', me_cube_011)
ob_cube_022 = bpy.data.objects.new('Cube.022', me_cube_014)
ob_cube_008 = bpy.data.objects.new('Cube.008', me_cube_027)
ob_cube_018 = bpy.data.objects.new('Cube.018', me_cube_028)
ob_cube_028 = bpy.data.objects.new('Cube.028', me_cube_029)
ob_cube_029 = bpy.data.objects.new('Cube.029', me_cube_030)
ob_cube_024 = bpy.data.objects.new('Cube.024', me_cube_032)
ob_cube_025 = bpy.data.objects.new('Cube.025', me_cube_033)
ob_cube_010 = bpy.data.objects.new('Cube.010', me_cube_035)
ob_cube_011 = bpy.data.objects.new('Cube.011', me_cube_036)
ob_cube_012 = bpy.data.objects.new('Cube.012', me_cube_037)
ob_cube_013 = bpy.data.objects.new('Cube.013', me_cube_038)
ob_cube_026 = bpy.data.objects.new('Cube.026', me_cube_039)
ob_cube_027 = bpy.data.objects.new('Cube.027', me_cube_040)
ob_camera = bpy.data.objects.new('Camera', cam_camera)
ob_sun = bpy.data.objects.new('Sun', light_sun)
ob_sun_001 = bpy.data.objects.new('Sun.001', light_sun_001)
ob_point = bpy.data.objects.new('Point', light_point)
ob_empty = bpy.data.objects.new('Empty', None)
ob_plane = bpy.data.objects.new('Plane', me_plane)

# ---- transforms, parenting, visibility, modifiers, constraints
ob_cube.location = (-0.042, -7.451e-09, 0.45)
ob_cube_001.location = (0.326, -0.014, 0.035)
ob_cube_002.location = (0.694, 0.0, 0.45)
ob_cube_006.location = (0.694, 0.24, 0.45)
ob_cube_007.location = (-0.042, 0.24, 0.45)
ob_cube_014.location = (0.326, -0.014, 0.315)
ob_cube_015.location = (0.042, 0.12, 0.315)
ob_cube_016.location = (0.326, 0.254, 0.315)
ob_cube_017.location = (0.61, 0.12, 0.315)
ob_cube_019.location = (-1.863e-09, 7.451e-09, 0.175)
ob_cube_020.location = (0.652, 0.054, 0.035)
ob_cube_003.location = (0.326, 0.254, 0.035)
ob_cube_021.location = (1.49e-08, 0.054, 0.035)
ob_cube_004.location = (0.652, 7.451e-09, 0.175)
ob_cube_005.location = (-1.863e-09, 0.24, 0.175)
ob_cube_022.location = (0.652, 0.24, 0.175)
ob_cube_008.location = (0.652, 7.451e-09, 0.59)
ob_cube_018.location = (0.652, 0.24, 0.59)
ob_cube_028.location = (-1.863e-09, 7.451e-09, 0.59)
ob_cube_029.location = (-1.863e-09, 0.24, 0.59)
ob_cube_024.location = (-9.313e-09, 0.12, 0.315)
ob_cube_025.location = (0.652, 0.12, 0.315)
ob_cube_010.location = (0.326, -0.014, 0.865)
ob_cube_011.location = (0.042, 0.12, 0.865)
ob_cube_012.location = (0.326, 0.254, 0.865)
ob_cube_013.location = (0.61, 0.12, 0.865)
ob_cube_026.location = (-9.313e-09, 0.12, 0.865)
ob_cube_027.location = (0.652, 0.12, 0.865)
ob_camera.location = (1.977, -1.509, 1.368)
ob_camera.rotation_euler = (1.319, -5.191e-08, 0.9704)
ob_camera.scale = (0.2406, 0.2406, 0.2406)
_c = ob_camera.constraints.new('TRACK_TO'); _c.name = 'AutoTrack'
_c.target = ob_empty
ob_sun.location = (-1.806, -1.624, 2.099)
ob_sun.rotation_euler = (-0.4224, -0.92, 1.213)
ob_sun.scale = (10.71, 10.71, 10.71)
ob_sun_001.location = (2.31, -2.203, 2.099)
ob_sun_001.rotation_euler = (-0.4224, -0.92, 2.763)
ob_sun_001.scale = (10.71, 10.71, 10.71)
ob_point.location = (0.4023, 0.4639, 1.164)
ob_point.rotation_euler = (-0.8308, 0.3652, -0.4079)
ob_empty.location = (0.3786, 0.1168, 0.4883)
ob_empty.scale = (0.2109, 0.2109, 0.2109)
ob_empty.empty_display_type = 'ARROWS'
ob_plane.location = (0.326, 0.12, 2.012e-07)
ob_plane.scale = (12.73, 12.73, 12.73)

# ---- collection membership
col_collection.objects.link(ob_cube)
col_collection.objects.link(ob_cube_001)
col_collection.objects.link(ob_cube_002)
col_collection.objects.link(ob_cube_006)
col_collection.objects.link(ob_cube_007)
col_collection.objects.link(ob_cube_014)
col_collection.objects.link(ob_cube_015)
col_collection.objects.link(ob_cube_016)
col_collection.objects.link(ob_cube_017)
col_collection.objects.link(ob_cube_019)
col_collection.objects.link(ob_cube_020)
col_collection.objects.link(ob_cube_003)
col_collection.objects.link(ob_cube_021)
col_collection.objects.link(ob_cube_004)
col_collection.objects.link(ob_cube_005)
col_collection.objects.link(ob_cube_022)
col_collection.objects.link(ob_cube_008)
col_collection.objects.link(ob_cube_018)
col_collection.objects.link(ob_cube_028)
col_collection.objects.link(ob_cube_029)
col_collection.objects.link(ob_cube_024)
col_collection.objects.link(ob_cube_025)
col_collection.objects.link(ob_cube_010)
col_collection.objects.link(ob_cube_011)
col_collection.objects.link(ob_cube_012)
col_collection.objects.link(ob_cube_013)
col_collection.objects.link(ob_cube_026)
col_collection.objects.link(ob_cube_027)
col_collection.objects.link(ob_camera)
col_collection.objects.link(ob_sun)
col_collection.objects.link(ob_sun_001)
col_collection.objects.link(ob_point)
col_collection.objects.link(ob_empty)
col_collection.objects.link(ob_plane)

# ---- scene / render settings (as saved in the file)
scene.camera = ob_camera
scene.frame_start = 1; scene.frame_end = 250; scene.frame_set(4)
scene.render.engine = 'CYCLES'
scene.render.resolution_x = 960
scene.render.resolution_y = 1280
bpy.context.view_layer.update()
